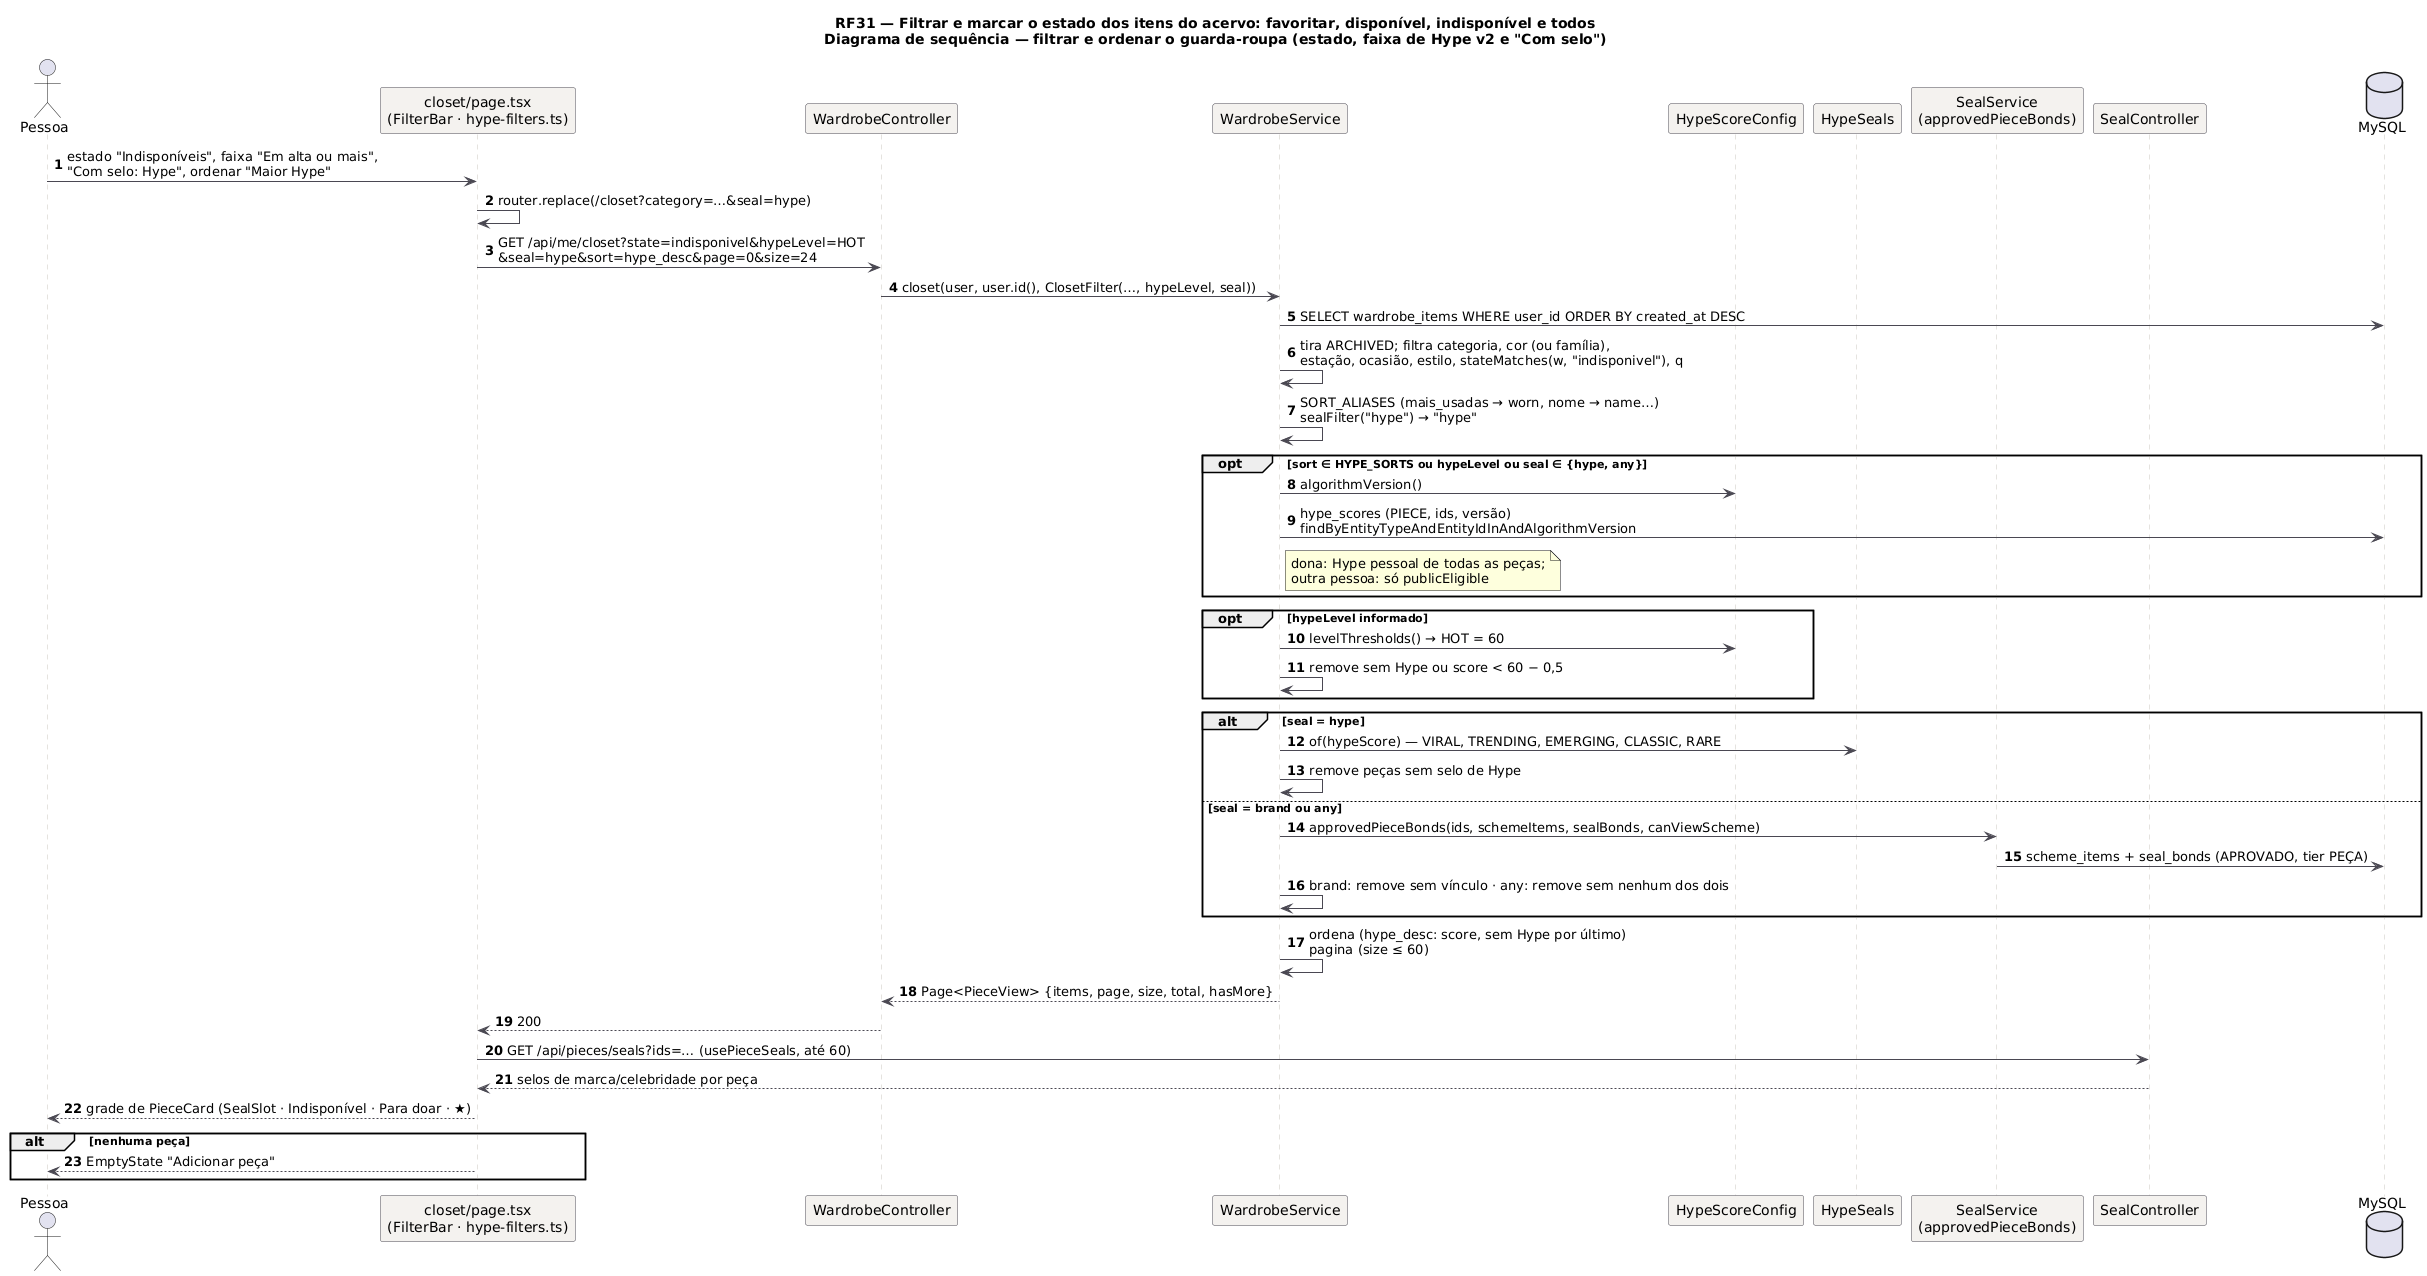

The diagram above was rendered by PlantUML. Its source (embedded in the PNG):
@startuml RF31_Sequencia
!pragma layout smetana
title RF31 — Filtrar e marcar o estado dos itens do acervo: favoritar, disponível, indisponível e todos\nDiagrama de sequência — filtrar e ordenar o guarda-roupa (estado, faixa de Hype v2 e "Com selo")
skinparam backgroundColor #FFFFFF
skinparam sequence {
  ArrowColor #4A4852
  LifeLineBorderColor #CBC6BE
  ParticipantBackgroundColor #F4F2EF
  ParticipantBorderColor #4A4852
}
autonumber
actor "Pessoa" as U
participant "closet/page.tsx\n(FilterBar · hype-filters.ts)" as FE
participant "WardrobeController" as C
participant "WardrobeService" as S
participant "HypeScoreConfig" as CFG
participant "HypeSeals" as HS
participant "SealService\n(approvedPieceBonds)" as SS
participant "SealController" as SC
database "MySQL" as DB

U -> FE: estado "Indisponíveis", faixa "Em alta ou mais",\n"Com selo: Hype", ordenar "Maior Hype"
FE -> FE: router.replace(/closet?category=…&seal=hype)
FE -> C: GET /api/me/closet?state=indisponivel&hypeLevel=HOT\n&seal=hype&sort=hype_desc&page=0&size=24
C -> S: closet(user, user.id(), ClosetFilter(…, hypeLevel, seal))
S -> DB: SELECT wardrobe_items WHERE user_id ORDER BY created_at DESC
S -> S: tira ARCHIVED; filtra categoria, cor (ou família),\nestação, ocasião, estilo, stateMatches(w, "indisponivel"), q
S -> S: SORT_ALIASES (mais_usadas → worn, nome → name…)\nsealFilter("hype") → "hype"
opt sort ∈ HYPE_SORTS ou hypeLevel ou seal ∈ {hype, any}
  S -> CFG: algorithmVersion()
  S -> DB: hype_scores (PIECE, ids, versão)\nfindByEntityTypeAndEntityIdInAndAlgorithmVersion
  note right of S: dona: Hype pessoal de todas as peças;\noutra pessoa: só publicEligible
end
opt hypeLevel informado
  S -> CFG: levelThresholds() → HOT = 60
  S -> S: remove sem Hype ou score < 60 − 0,5
end
alt seal = hype
  S -> HS: of(hypeScore) — VIRAL, TRENDING, EMERGING, CLASSIC, RARE
  S -> S: remove peças sem selo de Hype
else seal = brand ou any
  S -> SS: approvedPieceBonds(ids, schemeItems, sealBonds, canViewScheme)
  SS -> DB: scheme_items + seal_bonds (APROVADO, tier PEÇA)
  S -> S: brand: remove sem vínculo · any: remove sem nenhum dos dois
end
S -> S: ordena (hype_desc: score, sem Hype por último)\npagina (size ≤ 60)
S --> C: Page<PieceView> {items, page, size, total, hasMore}
C --> FE: 200
FE -> SC: GET /api/pieces/seals?ids=… (usePieceSeals, até 60)
SC --> FE: selos de marca/celebridade por peça
FE --> U: grade de PieceCard (SealSlot · Indisponível · Para doar · ★)
alt nenhuma peça
  FE --> U: EmptyState "Adicionar peça"
end
@enduml